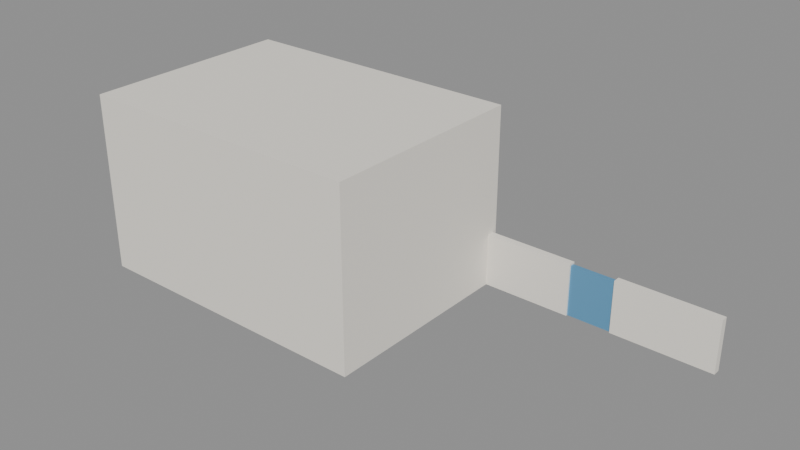 # Source: Hamidiye_EyyubiBufeBlock.blend  (saved by Blender 5.3.31; exported with 4.5.12 LTS)
import bpy
from mathutils import Matrix  # noqa: F401  (used for matrix-valued properties, if any)

bpy.ops.wm.read_factory_settings(use_empty=True)
scene = bpy.context.scene
scene.name = 'Scene'

# ---- materials (node trees are filled in below, after node groups)
mat_creampaint = bpy.data.materials.new('CreamPaint')
mat_rawbrick = bpy.data.materials.new('RawBrick')
mat_powderblue = bpy.data.materials.new('PowderBlue')
mat_signred = bpy.data.materials.new('SignRed')
mat_glass = bpy.data.materials.new('Glass')
mat_whitepvc = bpy.data.materials.new('WhitePVC')
mat_fenceblue = bpy.data.materials.new('FenceBlue')

# ---- material node trees
mat_creampaint.use_nodes = True; mat_creampaint.node_tree.nodes.clear()
_N = mat_creampaint.node_tree.nodes; _L = mat_creampaint.node_tree.links
n0 = _N.new('ShaderNodeBsdfPrincipled'); n0.name = 'Principled BSDF'; n0.location = (-200, 100)
n0.inputs[0].default_value = (0.9, 0.86, 0.78, 1.0)
n0.inputs[2].default_value = 0.78
n0.inputs[10].default_value = 0.005
n1 = _N.new('ShaderNodeOutputMaterial'); n1.name = 'Material Output'; n1.location = (200, 100)
_L.new(n0.outputs[0], n1.inputs[0])
n1.is_active_output = True
mat_rawbrick.use_nodes = True; mat_rawbrick.node_tree.nodes.clear()
_N = mat_rawbrick.node_tree.nodes; _L = mat_rawbrick.node_tree.links
n0 = _N.new('ShaderNodeBsdfPrincipled'); n0.name = 'Principled BSDF'; n0.location = (-200, 100)
n0.inputs[0].default_value = (0.72, 0.34, 0.24, 1.0)
n0.inputs[2].default_value = 0.8
n0.inputs[10].default_value = 0.005
n1 = _N.new('ShaderNodeOutputMaterial'); n1.name = 'Material Output'; n1.location = (200, 100)
_L.new(n0.outputs[0], n1.inputs[0])
n1.is_active_output = True
mat_powderblue.use_nodes = True; mat_powderblue.node_tree.nodes.clear()
_N = mat_powderblue.node_tree.nodes; _L = mat_powderblue.node_tree.links
n0 = _N.new('ShaderNodeBsdfPrincipled'); n0.name = 'Principled BSDF'; n0.location = (-200, 100)
n0.inputs[0].default_value = (0.64, 0.74, 0.78, 1.0)
n0.inputs[1].default_value = 0.4
n0.inputs[2].default_value = 0.45
n0.inputs[10].default_value = 0.005
n1 = _N.new('ShaderNodeOutputMaterial'); n1.name = 'Material Output'; n1.location = (200, 100)
_L.new(n0.outputs[0], n1.inputs[0])
n1.is_active_output = True
mat_signred.use_nodes = True; mat_signred.node_tree.nodes.clear()
_N = mat_signred.node_tree.nodes; _L = mat_signred.node_tree.links
n0 = _N.new('ShaderNodeBsdfPrincipled'); n0.name = 'Principled BSDF'; n0.location = (-200, 100)
n0.inputs[0].default_value = (0.8, 0.16, 0.15, 1.0)
n0.inputs[2].default_value = 0.45
n0.inputs[10].default_value = 0.005
n1 = _N.new('ShaderNodeOutputMaterial'); n1.name = 'Material Output'; n1.location = (200, 100)
_L.new(n0.outputs[0], n1.inputs[0])
n1.is_active_output = True
mat_glass.use_nodes = True; mat_glass.node_tree.nodes.clear()
_N = mat_glass.node_tree.nodes; _L = mat_glass.node_tree.links
n0 = _N.new('ShaderNodeBsdfPrincipled'); n0.name = 'Principled BSDF'; n0.location = (-200, 100)
n0.inputs[0].default_value = (0.18, 0.26, 0.34, 1.0)
n0.inputs[2].default_value = 0.14
n0.inputs[10].default_value = 0.005
n1 = _N.new('ShaderNodeOutputMaterial'); n1.name = 'Material Output'; n1.location = (200, 100)
_L.new(n0.outputs[0], n1.inputs[0])
n1.is_active_output = True
mat_whitepvc.use_nodes = True; mat_whitepvc.node_tree.nodes.clear()
_N = mat_whitepvc.node_tree.nodes; _L = mat_whitepvc.node_tree.links
n0 = _N.new('ShaderNodeBsdfPrincipled'); n0.name = 'Principled BSDF'; n0.location = (-200, 100)
n0.inputs[0].default_value = (0.95, 0.96, 0.97, 1.0)
n0.inputs[2].default_value = 0.35
n0.inputs[10].default_value = 0.005
n1 = _N.new('ShaderNodeOutputMaterial'); n1.name = 'Material Output'; n1.location = (200, 100)
_L.new(n0.outputs[0], n1.inputs[0])
n1.is_active_output = True
mat_fenceblue.use_nodes = True; mat_fenceblue.node_tree.nodes.clear()
_N = mat_fenceblue.node_tree.nodes; _L = mat_fenceblue.node_tree.links
n0 = _N.new('ShaderNodeBsdfPrincipled'); n0.name = 'Principled BSDF'; n0.location = (-200, 100)
n0.inputs[0].default_value = (0.16, 0.44, 0.72, 1.0)
n0.inputs[1].default_value = 0.45
n0.inputs[2].default_value = 0.45
n0.inputs[10].default_value = 0.005
n1 = _N.new('ShaderNodeOutputMaterial'); n1.name = 'Material Output'; n1.location = (200, 100)
_L.new(n0.outputs[0], n1.inputs[0])
n1.is_active_output = True

# ---- meshes
me_cube = bpy.data.meshes.new('Cube')
me_cube.from_pydata([(-6.8, -3.8, 0.0), (-6.8, -3.8, 6.4), (-6.8, 3.8, 0.0), (-6.8, 3.8, 6.4), (3.8, -3.8, 0.0), (3.8, -3.8, 6.4), (3.8, 3.8, 0.0), (3.8, 3.8, 6.4)], [], [(0, 1, 3, 2), (2, 3, 7, 6), (6, 7, 5, 4), (4, 5, 1, 0), (2, 6, 4, 0), (7, 3, 1, 5)])
_uv = me_cube.uv_layers.new(name='UVMap')
_uv.uv.foreach_set('vector', [0.375, 0.0, 0.625, 0.0, 0.625, 0.25, 0.375, 0.25, 0.375, 0.25, 0.625, 0.25, 0.625, 0.5, 0.375, 0.5, 0.375, 0.5, 0.625, 0.5, 0.625, 0.75, 0.375, 0.75, 0.375, 0.75, 0.625, 0.75, 0.625, 1.0, 0.375, 1.0, 0.125, 0.5, 0.375, 0.5, 0.375, 0.75, 0.125, 0.75, 0.625, 0.5, 0.875, 0.5, 0.875, 0.75, 0.625, 0.75])
me_cube.materials.append(mat_creampaint)
me_cube.update()
me_cube_001 = bpy.data.meshes.new('Cube.001')
me_cube_001.from_pydata([(-3.0, 3.78, 0.5), (-3.0, 3.78, 6.3), (-3.0, 3.9, 0.5), (-3.0, 3.9, 6.3), (2.6, 3.78, 0.5), (2.6, 3.78, 6.3), (2.6, 3.9, 0.5), (2.6, 3.9, 6.3)], [], [(0, 1, 3, 2), (2, 3, 7, 6), (6, 7, 5, 4), (4, 5, 1, 0), (2, 6, 4, 0), (7, 3, 1, 5)])
_uv = me_cube_001.uv_layers.new(name='UVMap')
_uv.uv.foreach_set('vector', [0.375, 0.0, 0.625, 0.0, 0.625, 0.25, 0.375, 0.25, 0.375, 0.25, 0.625, 0.25, 0.625, 0.5, 0.375, 0.5, 0.375, 0.5, 0.625, 0.5, 0.625, 0.75, 0.375, 0.75, 0.375, 0.75, 0.625, 0.75, 0.625, 1.0, 0.375, 1.0, 0.125, 0.5, 0.375, 0.5, 0.375, 0.75, 0.125, 0.75, 0.625, 0.5, 0.875, 0.5, 0.875, 0.75, 0.625, 0.75])
me_cube_001.materials.append(mat_rawbrick)
me_cube_001.update()
me_cube_002 = bpy.data.meshes.new('Cube.002')
me_cube_002.from_pydata([(-6.6, 3.78, 0.1), (-6.6, 3.78, 3.2), (-6.6, 3.94, 0.1), (-6.6, 3.94, 3.2), (-3.0, 3.78, 0.1), (-3.0, 3.78, 3.2), (-3.0, 3.94, 0.1), (-3.0, 3.94, 3.2)], [], [(0, 1, 3, 2), (2, 3, 7, 6), (6, 7, 5, 4), (4, 5, 1, 0), (2, 6, 4, 0), (7, 3, 1, 5)])
_uv = me_cube_002.uv_layers.new(name='UVMap')
_uv.uv.foreach_set('vector', [0.375, 0.0, 0.625, 0.0, 0.625, 0.25, 0.375, 0.25, 0.375, 0.25, 0.625, 0.25, 0.625, 0.5, 0.375, 0.5, 0.375, 0.5, 0.625, 0.5, 0.625, 0.75, 0.375, 0.75, 0.375, 0.75, 0.625, 0.75, 0.625, 1.0, 0.375, 1.0, 0.125, 0.5, 0.375, 0.5, 0.375, 0.75, 0.125, 0.75, 0.625, 0.5, 0.875, 0.5, 0.875, 0.75, 0.625, 0.75])
me_cube_002.materials.append(mat_powderblue)
me_cube_002.update()
me_cube_003 = bpy.data.meshes.new('Cube.003')
me_cube_003.from_pydata([(-6.61, 3.88, 1.64), (-6.61, 3.88, 1.86), (-6.61, 3.96, 1.64), (-6.61, 3.96, 1.86), (-2.99, 3.88, 1.64), (-2.99, 3.88, 1.86), (-2.99, 3.96, 1.64), (-2.99, 3.96, 1.86)], [], [(0, 1, 3, 2), (2, 3, 7, 6), (6, 7, 5, 4), (4, 5, 1, 0), (2, 6, 4, 0), (7, 3, 1, 5)])
_uv = me_cube_003.uv_layers.new(name='UVMap')
_uv.uv.foreach_set('vector', [0.375, 0.0, 0.625, 0.0, 0.625, 0.25, 0.375, 0.25, 0.375, 0.25, 0.625, 0.25, 0.625, 0.5, 0.375, 0.5, 0.375, 0.5, 0.625, 0.5, 0.625, 0.75, 0.375, 0.75, 0.375, 0.75, 0.625, 0.75, 0.625, 1.0, 0.375, 1.0, 0.125, 0.5, 0.375, 0.5, 0.375, 0.75, 0.125, 0.75, 0.625, 0.5, 0.875, 0.5, 0.875, 0.75, 0.625, 0.75])
me_cube_003.materials.append(mat_signred)
me_cube_003.update()
me_cube_004 = bpy.data.meshes.new('Cube.004')
me_cube_004.from_pydata([(-1.8, 3.84, 0.35), (-1.8, 3.84, 2.75), (-1.8, 3.96, 0.35), (-1.8, 3.96, 2.75), (1.4, 3.84, 0.35), (1.4, 3.84, 2.75), (1.4, 3.96, 0.35), (1.4, 3.96, 2.75)], [], [(0, 1, 3, 2), (2, 3, 7, 6), (6, 7, 5, 4), (4, 5, 1, 0), (2, 6, 4, 0), (7, 3, 1, 5)])
_uv = me_cube_004.uv_layers.new(name='UVMap')
_uv.uv.foreach_set('vector', [0.375, 0.0, 0.625, 0.0, 0.625, 0.25, 0.375, 0.25, 0.375, 0.25, 0.625, 0.25, 0.625, 0.5, 0.375, 0.5, 0.375, 0.5, 0.625, 0.5, 0.625, 0.75, 0.375, 0.75, 0.375, 0.75, 0.625, 0.75, 0.625, 1.0, 0.375, 1.0, 0.125, 0.5, 0.375, 0.5, 0.375, 0.75, 0.125, 0.75, 0.625, 0.5, 0.875, 0.5, 0.875, 0.75, 0.625, 0.75])
me_cube_004.materials.append(mat_glass)
me_cube_004.update()
me_cube_005 = bpy.data.meshes.new('Cube.005')
me_cube_005.from_pydata([(-1.05, 3.86, 4.1), (-1.05, 3.86, 5.4), (-1.05, 3.98, 4.1), (-1.05, 3.98, 5.4), (0.65, 3.86, 4.1), (0.65, 3.86, 5.4), (0.65, 3.98, 4.1), (0.65, 3.98, 5.4)], [], [(0, 1, 3, 2), (2, 3, 7, 6), (6, 7, 5, 4), (4, 5, 1, 0), (2, 6, 4, 0), (7, 3, 1, 5)])
_uv = me_cube_005.uv_layers.new(name='UVMap')
_uv.uv.foreach_set('vector', [0.375, 0.0, 0.625, 0.0, 0.625, 0.25, 0.375, 0.25, 0.375, 0.25, 0.625, 0.25, 0.625, 0.5, 0.375, 0.5, 0.375, 0.5, 0.625, 0.5, 0.625, 0.75, 0.375, 0.75, 0.375, 0.75, 0.625, 0.75, 0.625, 1.0, 0.375, 1.0, 0.125, 0.5, 0.375, 0.5, 0.375, 0.75, 0.125, 0.75, 0.625, 0.5, 0.875, 0.5, 0.875, 0.75, 0.625, 0.75])
me_cube_005.materials.append(mat_whitepvc)
me_cube_005.update()
me_cube_006 = bpy.data.meshes.new('Cube.006')
me_cube_006.from_pydata([(-5.9, 3.8, 4.1), (-5.9, 3.8, 5.4), (-5.9, 3.92, 4.1), (-5.9, 3.92, 5.4), (-3.7, 3.8, 4.1), (-3.7, 3.8, 5.4), (-3.7, 3.92, 4.1), (-3.7, 3.92, 5.4)], [], [(0, 1, 3, 2), (2, 3, 7, 6), (6, 7, 5, 4), (4, 5, 1, 0), (2, 6, 4, 0), (7, 3, 1, 5)])
_uv = me_cube_006.uv_layers.new(name='UVMap')
_uv.uv.foreach_set('vector', [0.375, 0.0, 0.625, 0.0, 0.625, 0.25, 0.375, 0.25, 0.375, 0.25, 0.625, 0.25, 0.625, 0.5, 0.375, 0.5, 0.375, 0.5, 0.625, 0.5, 0.625, 0.75, 0.375, 0.75, 0.375, 0.75, 0.625, 0.75, 0.625, 1.0, 0.375, 1.0, 0.125, 0.5, 0.375, 0.5, 0.375, 0.75, 0.125, 0.75, 0.625, 0.5, 0.875, 0.5, 0.875, 0.75, 0.625, 0.75])
me_cube_006.materials.append(mat_whitepvc)
me_cube_006.update()
me_cube_007 = bpy.data.meshes.new('Cube.007')
me_cube_007.from_pydata([(3.8, 3.37, 0.0), (3.8, 3.37, 1.9), (3.8, 3.63, 0.0), (3.8, 3.63, 1.9), (7.0, 3.37, 0.0), (7.0, 3.37, 1.9), (7.0, 3.63, 0.0), (7.0, 3.63, 1.9)], [], [(0, 1, 3, 2), (2, 3, 7, 6), (6, 7, 5, 4), (4, 5, 1, 0), (2, 6, 4, 0), (7, 3, 1, 5)])
_uv = me_cube_007.uv_layers.new(name='UVMap')
_uv.uv.foreach_set('vector', [0.375, 0.0, 0.625, 0.0, 0.625, 0.25, 0.375, 0.25, 0.375, 0.25, 0.625, 0.25, 0.625, 0.5, 0.375, 0.5, 0.375, 0.5, 0.625, 0.5, 0.625, 0.75, 0.375, 0.75, 0.375, 0.75, 0.625, 0.75, 0.625, 1.0, 0.375, 1.0, 0.125, 0.5, 0.375, 0.5, 0.375, 0.75, 0.125, 0.75, 0.625, 0.5, 0.875, 0.5, 0.875, 0.75, 0.625, 0.75])
me_cube_007.materials.append(mat_creampaint)
me_cube_007.update()
me_cube_008 = bpy.data.meshes.new('Cube.008')
me_cube_008.from_pydata([(6.975, 3.43, 0.0), (6.975, 3.43, 1.84), (6.975, 3.57, 0.0), (6.975, 3.57, 1.84), (8.625, 3.43, 0.0), (8.625, 3.43, 1.84), (8.625, 3.57, 0.0), (8.625, 3.57, 1.84)], [], [(0, 1, 3, 2), (2, 3, 7, 6), (6, 7, 5, 4), (4, 5, 1, 0), (2, 6, 4, 0), (7, 3, 1, 5)])
_uv = me_cube_008.uv_layers.new(name='UVMap')
_uv.uv.foreach_set('vector', [0.375, 0.0, 0.625, 0.0, 0.625, 0.25, 0.375, 0.25, 0.375, 0.25, 0.625, 0.25, 0.625, 0.5, 0.375, 0.5, 0.375, 0.5, 0.625, 0.5, 0.625, 0.75, 0.375, 0.75, 0.375, 0.75, 0.625, 0.75, 0.625, 1.0, 0.375, 1.0, 0.125, 0.5, 0.375, 0.5, 0.375, 0.75, 0.125, 0.75, 0.625, 0.5, 0.875, 0.5, 0.875, 0.75, 0.625, 0.75])
me_cube_008.materials.append(mat_fenceblue)
me_cube_008.update()
me_cube_009 = bpy.data.meshes.new('Cube.009')
me_cube_009.from_pydata([(8.6, 3.37, 0.0), (8.6, 3.37, 1.9), (8.6, 3.63, 0.0), (8.6, 3.63, 1.9), (12.2, 3.37, 0.0), (12.2, 3.37, 1.9), (12.2, 3.63, 0.0), (12.2, 3.63, 1.9)], [], [(0, 1, 3, 2), (2, 3, 7, 6), (6, 7, 5, 4), (4, 5, 1, 0), (2, 6, 4, 0), (7, 3, 1, 5)])
_uv = me_cube_009.uv_layers.new(name='UVMap')
_uv.uv.foreach_set('vector', [0.375, 0.0, 0.625, 0.0, 0.625, 0.25, 0.375, 0.25, 0.375, 0.25, 0.625, 0.25, 0.625, 0.5, 0.375, 0.5, 0.375, 0.5, 0.625, 0.5, 0.625, 0.75, 0.375, 0.75, 0.375, 0.75, 0.625, 0.75, 0.625, 1.0, 0.375, 1.0, 0.125, 0.5, 0.375, 0.5, 0.375, 0.75, 0.125, 0.75, 0.625, 0.5, 0.875, 0.5, 0.875, 0.75, 0.625, 0.75])
me_cube_009.materials.append(mat_creampaint)
me_cube_009.update()

# ---- objects
ob_eyyubi_mainhouse = bpy.data.objects.new('Eyyubi_MainHouse', me_cube)
ob_eyyubi_terraclad = bpy.data.objects.new('Eyyubi_TerraClad', me_cube_001)
ob_eyyubi_shutterl = bpy.data.objects.new('Eyyubi_ShutterL', me_cube_002)
ob_eyyubi_shutterred = bpy.data.objects.new('Eyyubi_ShutterRed', me_cube_003)
ob_eyyubi_bufeglass = bpy.data.objects.new('Eyyubi_BufeGlass', me_cube_004)
ob_eyyubi_upperwin = bpy.data.objects.new('Eyyubi_UpperWin', me_cube_005)
ob_eyyubi_upperwinl = bpy.data.objects.new('Eyyubi_UpperWinL', me_cube_006)
ob_eyyubi_gardenwalll = bpy.data.objects.new('Eyyubi_GardenWallL', me_cube_007)
ob_eyyubi_bluegate = bpy.data.objects.new('Eyyubi_BlueGate', me_cube_008)
ob_eyyubi_gardenwallr = bpy.data.objects.new('Eyyubi_GardenWallR', me_cube_009)

# ---- transforms, parenting, visibility, modifiers, constraints
ob_eyyubi_mainhouse.location = (0.0, 0.0, 0.0)
ob_eyyubi_terraclad.location = (0.0, 0.0, 0.0)
ob_eyyubi_shutterl.location = (0.0, 0.0, 0.0)
ob_eyyubi_shutterred.location = (0.0, 0.0, 0.0)
ob_eyyubi_bufeglass.location = (0.0, 0.0, 0.0)
ob_eyyubi_upperwin.location = (0.0, 0.0, 0.0)
ob_eyyubi_upperwinl.location = (0.0, 0.0, 0.0)
ob_eyyubi_gardenwalll.location = (0.0, 0.0, 0.0)
ob_eyyubi_bluegate.location = (0.0, 0.0, 0.0)
ob_eyyubi_gardenwallr.location = (0.0, 0.0, 0.0)

# ---- collection membership
scene.collection.objects.link(ob_eyyubi_mainhouse)
scene.collection.objects.link(ob_eyyubi_terraclad)
scene.collection.objects.link(ob_eyyubi_shutterl)
scene.collection.objects.link(ob_eyyubi_shutterred)
scene.collection.objects.link(ob_eyyubi_bufeglass)
scene.collection.objects.link(ob_eyyubi_upperwin)
scene.collection.objects.link(ob_eyyubi_upperwinl)
scene.collection.objects.link(ob_eyyubi_gardenwalll)
scene.collection.objects.link(ob_eyyubi_bluegate)
scene.collection.objects.link(ob_eyyubi_gardenwallr)

# ---- scene / render settings (as saved in the file)
scene.frame_start = 1; scene.frame_end = 250; scene.frame_set(1)
scene.render.engine = 'BLENDER_EEVEE_NEXT'
scene.render.bake_bias = 0.0
scene.render.bake_samples = 0
scene.render.compositor_device = 'GPU'
scene.eevee.use_volume_custom_range = False
scene.eevee.fast_gi_thickness_near = 0.1
scene.eevee.fast_gi_thickness_far = 0.0
scene.eevee.ray_tracing_options.screen_trace_thickness = 0.1
bpy.context.view_layer.update()

# ---- added for rendering (the .blend has no active camera and no usable light): camera, sun + grey world if the file has none
cam_auto = bpy.data.cameras.new('AutoCamera')
cam_auto.lens = 50.0
cam_auto.sensor_width = 36.0
cam_auto.clip_end = 1000.0
ob_auto_camera = bpy.data.objects.new('AutoCamera', cam_auto)
scene.collection.objects.link(ob_auto_camera)
ob_auto_camera.location = (22.5975, -23.7869, 19.118)
ob_auto_camera.rotation_euler = (1.09748, -7.21219e-08, 0.694738)
scene.camera = ob_auto_camera
light_auto_sun = bpy.data.lights.new('AutoSun', 'SUN')
light_auto_sun.energy = 3.0
light_auto_sun.angle = 0.0523599
ob_auto_sun = bpy.data.objects.new('AutoSun', light_auto_sun)
scene.collection.objects.link(ob_auto_sun)
ob_auto_sun.rotation_euler = (0.872665, 0.174533, 0.523599)
if scene.world is None:
    world_auto = bpy.data.worlds.new('AutoWorld')
    world_auto.color = (0.3, 0.3, 0.3)
    scene.world = world_auto
bpy.context.view_layer.update()
